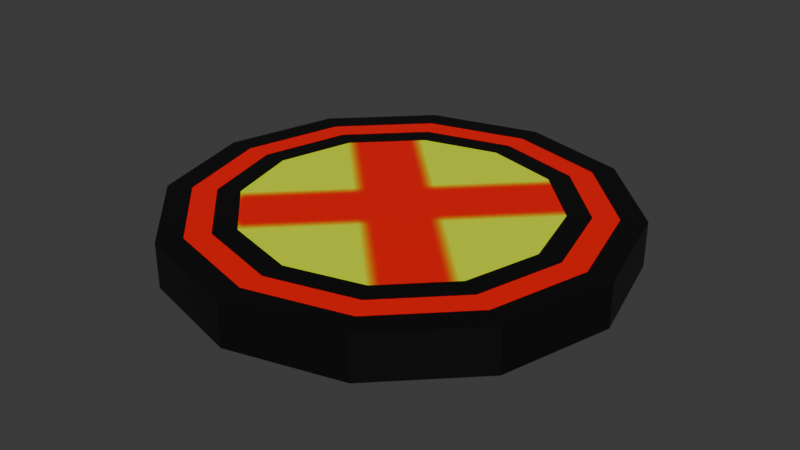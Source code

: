 # Source: Landing_Platform.blend  (saved by Blender 5.2.44; exported with 4.5.12 LTS)
import bpy
from mathutils import Matrix  # noqa: F401  (used for matrix-valued properties, if any)

bpy.ops.wm.read_factory_settings(use_empty=True)
scene = bpy.context.scene
scene.name = 'Scene'

# ---- images (referenced by path relative to the original .blend; pixels are not part of the script)
import os
ASSET_DIR = os.environ.get("B2B_ASSET_DIR", "")  # directory of the original .blend (textures are referenced by path, not embedded)
HERE = os.path.dirname(os.path.abspath(__file__))  # packed textures are extracted next to this script under _unpacked/

def load_image(name, relpath, width, height, colorspace="sRGB"):
    """Load a texture the original file referenced (path relative to the .blend, or extracted next to this script)."""
    p = next((c for c in (os.path.join(HERE, relpath), os.path.join(ASSET_DIR, relpath)) if relpath and os.path.exists(c)), "")
    if p:
        img = bpy.data.images.load(p, check_existing=True)
        img.name = name
    else:  # same state as the original file: an image datablock whose file is absent (Cycles renders it pink)
        img = bpy.data.images.new(name, width, height)
        img.source = "FILE"
        img.filepath = "//" + (relpath or name)
    img.colorspace_settings.name = colorspace
    return img
img_color_atlas_png = load_image('Color Atlas.png', '_unpacked/Color_Atlas.21f376fa.png', 256, 256, 'sRGB')

# ---- materials (node trees are filled in below, after node groups)
mat_landing_platform = bpy.data.materials.new('Landing_Platform')
mat_landing_platform.diffuse_color = (0.5606, 0.6487, 0.8, 1.0)
mat_landing_platform.roughness = 0.5

# ---- material node trees
mat_landing_platform.use_nodes = True; mat_landing_platform.node_tree.nodes.clear()
_N = mat_landing_platform.node_tree.nodes; _L = mat_landing_platform.node_tree.links
n0 = _N.new('ShaderNodeBsdfPrincipled'); n0.name = 'Principled BSDF'; n0.location = (44, 318)
n0.inputs[10].default_value = 0.005
n1 = _N.new('ShaderNodeOutputMaterial'); n1.name = 'Material Output'; n1.location = (324, 318)
n2 = _N.new('ShaderNodeTexImage'); n2.name = 'Image Texture'; n2.location = (-337, 307)
n2.image = img_color_atlas_png
_L.new(n2.outputs[0], n0.inputs[0])
_L.new(n0.outputs[0], n1.inputs[0])
n1.is_active_output = True

# ---- world
world_world = bpy.data.worlds.new('World'); scene.world = world_world
world_world.use_nodes = True; world_world.node_tree.nodes.clear()
_N = world_world.node_tree.nodes; _L = world_world.node_tree.links
n0 = _N.new('ShaderNodeOutputWorld'); n0.name = 'World Output'; n0.location = (200, 100)
n1 = _N.new('ShaderNodeBackground'); n1.name = 'Background'; n1.location = (-200, 100)
n1.inputs[0].default_value = (0.05088, 0.05088, 0.05088, 1.0)
_L.new(n1.outputs[0], n0.inputs[0])
n0.is_active_output = True
world_world.color = (0.05088, 0.05088, 0.05088)
world_world.sun_shadow_jitter_overblur = 0.0

# ---- meshes
me_landing_platform = bpy.data.meshes.new('Landing_Platform')
me_landing_platform.from_pydata([(3.974e-08, 2.5, -0.25), (1.25, 2.165, -0.25), (2.165, 1.25, -0.25), (2.5, -1.887e-08, -0.25), (2.165, -1.25, -0.25), (1.25, -2.165, -0.25), (3.974e-08, -2.5, -0.25), (-1.25, -2.165, -0.25), (-2.165, -1.25, -0.25), (-2.5, -1.887e-08, -0.25), (-2.165, 1.25, -0.25), (-1.25, 2.165, -0.25), (0.8478, 1.468, 0.25), (1.468, 0.8478, 0.25), (1.696, 3.144e-08, 0.25), (1.468, -0.8478, 0.25), (0.8478, -1.468, 0.25), (5.301e-08, -1.696, 0.25), (-0.8478, -1.468, 0.25), (-1.468, -0.8478, 0.25), (-1.696, 7.843e-09, 0.25), (-1.468, 0.8478, 0.25), (-0.8478, 1.468, 0.25), (2.155e-08, 1.696, 0.25), (3.974e-08, 2.5, 0.25), (1.25, 2.165, 0.25), (2.165, 1.25, 0.25), (2.5, 1.887e-08, 0.25), (2.165, -1.25, 0.25), (1.25, -2.165, 0.25), (3.974e-08, -2.5, 0.25), (-1.25, -2.165, 0.25), (-2.165, -1.25, 0.25), (-2.5, 1.887e-08, 0.25), (-2.165, 1.25, 0.25), (-1.25, 2.165, 0.25), (4.121e-08, 2.226, 0.25), (1.113, 1.928, 0.25), (1.928, 1.113, 0.25), (2.226, 1.964e-08, 0.25), (1.928, -1.113, 0.25), (1.113, -1.928, 0.25), (4.121e-08, -2.226, 0.25), (-1.113, -1.928, 0.25), (-1.928, -1.113, 0.25), (-2.226, 1.964e-08, 0.25), (-1.928, 1.113, 0.25), (-1.113, 1.928, 0.25), (4.121e-08, 1.951, 0.25), (0.9753, 1.689, 0.25), (1.689, 0.9753, 0.25), (1.951, 1.964e-08, 0.25), (1.689, -0.9753, 0.25), (0.9753, -1.689, 0.25), (4.121e-08, -1.951, 0.25), (-0.9753, -1.689, 0.25), (-1.689, -0.9753, 0.25), (-1.951, 1.964e-08, 0.25), (-1.689, 0.9753, 0.25), (-0.9753, 1.689, 0.25)], [], [(0, 24, 25, 1), (1, 25, 26, 2), (2, 26, 27, 3), (3, 27, 28, 4), (4, 28, 29, 5), (5, 29, 30, 6), (6, 30, 31, 7), (7, 31, 32, 8), (8, 32, 33, 9), (9, 33, 34, 10), (10, 34, 35, 11), (11, 35, 24, 0), (0, 1, 2, 3, 4, 5, 6, 7, 8, 9, 10, 11), (23, 22, 21, 20, 19, 18, 17, 16, 15, 14, 13, 12), (36, 37, 25, 24), (37, 38, 26, 25), (38, 39, 27, 26), (39, 40, 28, 27), (40, 41, 29, 28), (41, 42, 30, 29), (42, 43, 31, 30), (43, 44, 32, 31), (44, 45, 33, 32), (45, 46, 34, 33), (46, 47, 35, 34), (47, 36, 24, 35), (48, 49, 37, 36), (49, 50, 38, 37), (50, 51, 39, 38), (51, 52, 40, 39), (52, 53, 41, 40), (53, 54, 42, 41), (54, 55, 43, 42), (55, 56, 44, 43), (56, 57, 45, 44), (57, 58, 46, 45), (58, 59, 47, 46), (59, 48, 36, 47), (23, 12, 49, 48), (12, 13, 50, 49), (13, 14, 51, 50), (14, 15, 52, 51), (15, 16, 53, 52), (16, 17, 54, 53), (17, 18, 55, 54), (18, 19, 56, 55), (19, 20, 57, 56), (20, 21, 58, 57), (21, 22, 59, 58), (22, 23, 48, 59)])
me_landing_platform.polygons.foreach_set('use_smooth', [True] * 50)
_k = set([(0, 1), (0, 11), (0, 24), (1, 2), (1, 25), (2, 3), (2, 26), (3, 4), (3, 27), (4, 5), (4, 28), (5, 6), (5, 29), (6, 7), (6, 30), (7, 8), (7, 31), (8, 9), (8, 32), (9, 10), (9, 33), (10, 11), (10, 34), (11, 35), (12, 13), (12, 23), (13, 14), (14, 15), (15, 16), (16, 17), (17, 18), (18, 19), (19, 20), (20, 21), (21, 22), (22, 23), (24, 25), (24, 35), (25, 26), (26, 27), (27, 28), (28, 29), (29, 30), (30, 31), (31, 32), (32, 33), (33, 34), (34, 35), (36, 37), (36, 47), (37, 38), (38, 39), (39, 40), (40, 41), (41, 42), (42, 43), (43, 44), (44, 45), (45, 46), (46, 47), (48, 49), (48, 59), (49, 50), (50, 51), (51, 52), (52, 53), (53, 54), (54, 55), (55, 56), (56, 57), (57, 58), (58, 59)])
me_landing_platform.attributes.new('sharp_edge', 'BOOLEAN', 'EDGE').data.foreach_set('value', [ (min(e.vertices), max(e.vertices)) in _k for e in me_landing_platform.edges])
_uv = me_landing_platform.uv_layers.new(name='UVMap')
_uv.uv.foreach_set('vector', [0.9423, 0.474, 0.9131, 0.474, 0.9131, 0.4086, 0.9423, 0.4086, 0.9423, 0.4086, 0.9131, 0.4086, 0.9131, 0.3331, 0.9423, 0.3331, 0.9423, 0.3331, 0.9131, 0.3331, 0.9131, 0.2677, 0.9423, 0.2677, 0.9423, 0.6889, 0.9131, 0.6889, 0.9131, 0.6236, 0.9423, 0.6236, 0.9423, 0.6236, 0.9131, 0.6236, 0.9131, 0.5481, 0.9423, 0.5481, 0.9423, 0.5481, 0.9131, 0.5481, 0.9131, 0.4827, 0.9423, 0.4827, 0.951, 0.2677, 0.9802, 0.2677, 0.9802, 0.3331, 0.951, 0.3331, 0.951, 0.3331, 0.9802, 0.3331, 0.9802, 0.4086, 0.951, 0.4086, 0.951, 0.4086, 0.9802, 0.4086, 0.9802, 0.474, 0.951, 0.474, 0.951, 0.4827, 0.9802, 0.4827, 0.9802, 0.5481, 0.951, 0.5481, 0.951, 0.5481, 0.9802, 0.5481, 0.9802, 0.6236, 0.951, 0.6236, 0.951, 0.6236, 0.9802, 0.6236, 0.9802, 0.6889, 0.951, 0.6889, 0.4671, 0.7854, 0.4635, 0.7791, 0.4635, 0.7718, 0.4671, 0.7655, 0.4734, 0.7618, 0.4807, 0.7618, 0.487, 0.7655, 0.4907, 0.7718, 0.4907, 0.7791, 0.487, 0.7854, 0.4807, 0.789, 0.4734, 0.789, 0.4138, 0.9811, 0.4017, 0.9602, 0.4017, 0.936, 0.4138, 0.915, 0.4348, 0.9029, 0.459, 0.9029, 0.4799, 0.915, 0.492, 0.936, 0.492, 0.9602, 0.4799, 0.9811, 0.459, 0.9932, 0.4348, 0.9932, 0.9037, 0.9595, 0.9264, 0.9726, 0.9248, 0.9786, 0.8993, 0.9639, 0.9264, 0.9726, 0.9525, 0.9726, 0.9541, 0.9786, 0.9248, 0.9786, 0.9525, 0.9726, 0.9752, 0.9595, 0.9796, 0.9639, 0.9541, 0.9786, 0.9752, 0.9595, 0.9882, 0.9369, 0.9942, 0.9385, 0.9796, 0.9639, 0.9882, 0.9369, 0.9882, 0.9108, 0.9942, 0.9091, 0.9942, 0.9385, 0.9882, 0.9108, 0.9752, 0.8881, 0.9796, 0.8837, 0.9942, 0.9091, 0.9752, 0.8881, 0.9525, 0.875, 0.9541, 0.869, 0.9796, 0.8837, 0.9525, 0.875, 0.9264, 0.875, 0.9248, 0.869, 0.9541, 0.869, 0.9264, 0.875, 0.9037, 0.8881, 0.8993, 0.8837, 0.9248, 0.869, 0.9037, 0.8881, 0.8907, 0.9108, 0.8847, 0.9091, 0.8993, 0.8837, 0.8907, 0.9108, 0.8907, 0.9369, 0.8847, 0.9385, 0.8847, 0.9091, 0.8907, 0.9369, 0.9037, 0.9595, 0.8993, 0.9639, 0.8847, 0.9385, 0.4132, 0.871, 0.4283, 0.8798, 0.4271, 0.8844, 0.4098, 0.8744, 0.4283, 0.8798, 0.4457, 0.8798, 0.447, 0.8844, 0.4271, 0.8844, 0.4457, 0.8798, 0.4608, 0.871, 0.4642, 0.8744, 0.447, 0.8844, 0.4608, 0.871, 0.4696, 0.8559, 0.4742, 0.8572, 0.4642, 0.8744, 0.4696, 0.8559, 0.4696, 0.8385, 0.4742, 0.8372, 0.4742, 0.8572, 0.4696, 0.8385, 0.4608, 0.8234, 0.4642, 0.82, 0.4742, 0.8372, 0.4608, 0.8234, 0.4457, 0.8147, 0.447, 0.81, 0.4642, 0.82, 0.4457, 0.8147, 0.4283, 0.8147, 0.4271, 0.81, 0.447, 0.81, 0.4283, 0.8147, 0.4132, 0.8234, 0.4098, 0.82, 0.4271, 0.81, 0.4132, 0.8234, 0.4045, 0.8385, 0.3999, 0.8372, 0.4098, 0.82, 0.4045, 0.8385, 0.4045, 0.8559, 0.3999, 0.8572, 0.3999, 0.8372, 0.4045, 0.8559, 0.4132, 0.871, 0.4098, 0.8744, 0.3999, 0.8572, 0.906, 0.8212, 0.9269, 0.8333, 0.9251, 0.8401, 0.901, 0.8262, 0.9269, 0.8333, 0.9511, 0.8333, 0.9529, 0.8401, 0.9251, 0.8401, 0.9511, 0.8333, 0.9721, 0.8212, 0.977, 0.8262, 0.9529, 0.8401, 0.9721, 0.8212, 0.9842, 0.8002, 0.991, 0.8021, 0.977, 0.8262, 0.9842, 0.8002, 0.9842, 0.776, 0.991, 0.7742, 0.991, 0.8021, 0.9842, 0.776, 0.9721, 0.7551, 0.977, 0.7501, 0.991, 0.7742, 0.9721, 0.7551, 0.9511, 0.743, 0.9529, 0.7362, 0.977, 0.7501, 0.9511, 0.743, 0.9269, 0.743, 0.9251, 0.7362, 0.9529, 0.7362, 0.9269, 0.743, 0.906, 0.7551, 0.901, 0.7501, 0.9251, 0.7362, 0.906, 0.7551, 0.8939, 0.776, 0.8871, 0.7742, 0.901, 0.7501, 0.8939, 0.776, 0.8939, 0.8002, 0.8871, 0.8021, 0.8871, 0.7742, 0.8939, 0.8002, 0.906, 0.8212, 0.901, 0.8262, 0.8871, 0.8021])
me_landing_platform.materials.append(mat_landing_platform)
me_landing_platform.update()
me_landing_platform.normals_split_custom_set([tuple(v) for v in zip(*[iter([0.2588, 0.9659, 0.0, 0.2588, 0.9659, 0.0, 0.2588, 0.9659, 0.0, 0.2588, 0.9659, 0.0, 0.7071, 0.7071, 0.0, 0.7071, 0.7071, 0.0, 0.7071, 0.7071, 0.0, 0.7071, 0.7071, 0.0, 0.9659, 0.2588, 0.0, 0.9659, 0.2588, 0.0, 0.9659, 0.2588, 0.0, 0.9659, 0.2588, 0.0, 0.9659, -0.2588, 0.0, 0.9659, -0.2588, 0.0, 0.9659, -0.2588, 0.0, 0.9659, -0.2588, 0.0, 0.7071, -0.7071, 0.0, 0.7071, -0.7071, 0.0, 0.7071, -0.7071, 0.0, 0.7071, -0.7071, 0.0, 0.2588, -0.9659, 0.0, 0.2588, -0.9659, 0.0, 0.2588, -0.9659, 0.0, 0.2588, -0.9659, 0.0, -0.2588, -0.9659, 0.0, -0.2588, -0.9659, 0.0, -0.2588, -0.9659, 0.0, -0.2588, -0.9659, 0.0, -0.7071, -0.7071, 0.0, -0.7071, -0.7071, 0.0, -0.7071, -0.7071, 0.0, -0.7071, -0.7071, 0.0, -0.9659, -0.2588, 0.0, -0.9659, -0.2588, 0.0, -0.9659, -0.2588, 0.0, -0.9659, -0.2588, 0.0, -0.9659, 0.2588, 0.0, -0.9659, 0.2588, 0.0, -0.9659, 0.2588, 0.0, -0.9659, 0.2588, 0.0, -0.7071, 0.7071, 0.0, -0.7071, 0.7071, 0.0, -0.7071, 0.7071, 0.0, -0.7071, 0.7071, 0.0, -0.2588, 0.9659, 0.0, -0.2588, 0.9659, 0.0, -0.2588, 0.9659, 0.0, -0.2588, 0.9659, 0.0, -7.947e-10, -7.289e-08, -1.0, -7.947e-10, -7.289e-08, -1.0, -7.947e-10, -7.289e-08, -1.0, -7.947e-10, -7.289e-08, -1.0, -7.947e-10, -7.289e-08, -1.0, -7.947e-10, -7.289e-08, -1.0, -7.947e-10, -7.289e-08, -1.0, -7.947e-10, -7.289e-08, -1.0, -7.947e-10, -7.289e-08, -1.0, -7.947e-10, -7.289e-08, -1.0, -7.947e-10, -7.289e-08, -1.0, -7.947e-10, -7.289e-08, -1.0, 8.638e-09, 7.467e-08, 1.0, 8.638e-09, 7.467e-08, 1.0, 8.638e-09, 7.467e-08, 1.0, 8.638e-09, 7.467e-08, 1.0, 8.638e-09, 7.467e-08, 1.0, 8.638e-09, 7.467e-08, 1.0, 8.638e-09, 7.467e-08, 1.0, 8.638e-09, 7.467e-08, 1.0, 8.638e-09, 7.467e-08, 1.0, 8.638e-09, 7.467e-08, 1.0, 8.638e-09, 7.467e-08, 1.0, 8.638e-09, 7.467e-08, 1.0, 0.0, 8.64e-08, 1.0, -4.608e-08, 7.254e-08, 1.0, -4.608e-08, 7.254e-08, 1.0, 0.0, 8.64e-08, 1.0, -4.608e-08, 7.254e-08, 1.0, -4.608e-08, 6.464e-08, 1.0, -4.608e-08, 6.464e-08, 1.0, -4.608e-08, 7.254e-08, 1.0, -4.608e-08, 6.464e-08, 1.0, 0.0, 7.06e-08, 1.0, 0.0, 7.06e-08, 1.0, -4.608e-08, 6.464e-08, 1.0, 0.0, 7.06e-08, 1.0, 2.304e-08, 5.253e-08, 1.0, 2.304e-08, 5.253e-08, 1.0, 0.0, 7.06e-08, 1.0, 2.304e-08, 5.253e-08, 1.0, 4.608e-08, 2.038e-08, 1.0, 4.608e-08, 2.038e-08, 1.0, 2.304e-08, 5.253e-08, 1.0, 4.608e-08, 2.038e-08, 1.0, 0.0, 6.306e-09, 1.0, 0.0, 6.306e-09, 1.0, 4.608e-08, 2.038e-08, 1.0, 0.0, 6.306e-09, 1.0, -6.912e-08, 2.038e-08, 1.0, -6.912e-08, 2.038e-08, 1.0, 0.0, 6.306e-09, 1.0, -6.912e-08, 2.038e-08, 1.0, -4.608e-08, 5.253e-08, 1.0, -4.608e-08, 5.253e-08, 1.0, -6.912e-08, 2.038e-08, 1.0, -4.608e-08, 5.253e-08, 1.0, 0.0, 7.06e-08, 1.0, 0.0, 7.06e-08, 1.0, -4.608e-08, 5.253e-08, 1.0, 0.0, 7.06e-08, 1.0, 2.304e-08, 6.464e-08, 1.0, 2.304e-08, 6.464e-08, 1.0, 0.0, 7.06e-08, 1.0, 2.304e-08, 6.464e-08, 1.0, 2.304e-08, 7.254e-08, 1.0, 2.304e-08, 7.254e-08, 1.0, 2.304e-08, 6.464e-08, 1.0, 2.304e-08, 7.254e-08, 1.0, 0.0, 8.64e-08, 1.0, 0.0, 8.64e-08, 1.0, 2.304e-08, 7.254e-08, 1.0, -1.294e-08, 5.76e-08, 1.0, -1.294e-08, 6.807e-08, 1.0, -1.294e-08, 6.807e-08, 1.0, -1.294e-08, 5.76e-08, 1.0, -1.294e-08, 6.807e-08, 1.0, 5.175e-08, 7.951e-08, 1.0, 5.175e-08, 7.951e-08, 1.0, -1.294e-08, 6.807e-08, 1.0, 5.175e-08, 7.951e-08, 1.0, 1.163e-14, 8.076e-08, 1.0, 1.628e-14, 8.076e-08, 1.0, 5.175e-08, 7.951e-08, 1.0, 1.163e-14, 8.076e-08, 1.0, -7.762e-08, 9.957e-08, 1.0, -7.762e-08, 9.957e-08, 1.0, 1.628e-14, 8.076e-08, 1.0, -7.762e-08, 9.957e-08, 1.0, -2.587e-08, 1.166e-07, 1.0, -2.587e-08, 1.166e-07, 1.0, -7.762e-08, 9.957e-08, 1.0, -2.587e-08, 1.166e-07, 1.0, -1.294e-08, 1.152e-07, 1.0, -1.294e-08, 1.152e-07, 1.0, -2.587e-08, 1.166e-07, 1.0, -1.294e-08, 1.152e-07, 1.0, 1.294e-08, 1.166e-07, 1.0, 1.294e-08, 1.166e-07, 1.0, -1.294e-08, 1.152e-07, 1.0, 1.294e-08, 1.166e-07, 1.0, 7.762e-08, 9.957e-08, 1.0, 7.762e-08, 9.957e-08, 1.0, 1.294e-08, 1.166e-07, 1.0, 7.762e-08, 9.957e-08, 1.0, 1.163e-14, 8.076e-08, 1.0, 1.628e-14, 8.076e-08, 1.0, 7.762e-08, 9.957e-08, 1.0, 1.163e-14, 8.076e-08, 1.0, -7.762e-08, 7.951e-08, 1.0, -7.762e-08, 7.951e-08, 1.0, 1.628e-14, 8.076e-08, 1.0, -7.762e-08, 7.951e-08, 1.0, -2.587e-08, 6.807e-08, 1.0, -2.587e-08, 6.807e-08, 1.0, -7.762e-08, 7.951e-08, 1.0, -2.587e-08, 6.807e-08, 1.0, -1.294e-08, 5.76e-08, 1.0, -1.294e-08, 5.76e-08, 1.0, -2.587e-08, 6.807e-08, 1.0, 1.603e-08, 9.382e-08, 1.0, -1.603e-08, 9.854e-08, 1.0, -1.603e-08, 9.854e-08, 1.0, 1.603e-08, 9.382e-08, 1.0, -1.603e-08, 9.854e-08, 1.0, -9.619e-08, 8.987e-08, 1.0, -9.619e-08, 8.987e-08, 1.0, -1.603e-08, 9.854e-08, 1.0, -9.619e-08, 8.987e-08, 1.0, -7.754e-15, 6.874e-08, 1.0, -5.428e-15, 6.874e-08, 1.0, -9.619e-08, 8.987e-08, 1.0, -7.754e-15, 6.874e-08, 1.0, 9.619e-08, 5.284e-08, 1.0, 9.619e-08, 5.284e-08, 1.0, -5.428e-15, 6.874e-08, 1.0, 9.619e-08, 5.284e-08, 1.0, 3.206e-08, 5.36e-08, 1.0, 3.206e-08, 5.36e-08, 1.0, 9.619e-08, 5.284e-08, 1.0, 3.206e-08, 5.36e-08, 1.0, 0.0, 6.254e-08, 1.0, 0.0, 6.254e-08, 1.0, 3.206e-08, 5.36e-08, 1.0, 0.0, 6.254e-08, 1.0, -6.413e-08, 5.36e-08, 1.0, -6.413e-08, 5.36e-08, 1.0, 0.0, 6.254e-08, 1.0, -6.413e-08, 5.36e-08, 1.0, -6.413e-08, 5.284e-08, 1.0, -6.413e-08, 5.284e-08, 1.0, -6.413e-08, 5.36e-08, 1.0, -6.413e-08, 5.284e-08, 1.0, 0.0, 6.874e-08, 1.0, 0.0, 6.874e-08, 1.0, -6.413e-08, 5.284e-08, 1.0, 0.0, 6.874e-08, 1.0, 0.0, 8.987e-08, 1.0, 0.0, 8.987e-08, 1.0, 0.0, 6.874e-08, 1.0, 0.0, 8.987e-08, 1.0, 0.0, 9.854e-08, 1.0, 0.0, 9.854e-08, 1.0, 0.0, 8.987e-08, 1.0, 0.0, 9.854e-08, 1.0, 1.603e-08, 9.382e-08, 1.0, 1.603e-08, 9.382e-08, 1.0, 0.0, 9.854e-08, 1.0])] * 3)])

# ---- objects
ob_landing_platform = bpy.data.objects.new('Landing_Platform', me_landing_platform)

# ---- transforms, parenting, visibility, modifiers, constraints
ob_landing_platform.location = (0.0, 0.0, 0.0)

# ---- collection membership
scene.collection.objects.link(ob_landing_platform)

# ---- scene / render settings (as saved in the file)
scene.frame_start = 1; scene.frame_end = 250; scene.frame_set(2)
scene.render.engine = 'BLENDER_EEVEE_NEXT'
scene.render.bake_bias = 0.0
scene.render.bake_samples = 0
scene.render.compositor_device = 'GPU'
scene.eevee.use_volume_custom_range = False
scene.eevee.fast_gi_thickness_near = 0.1
scene.eevee.fast_gi_thickness_far = 0.0
scene.eevee.ray_tracing_options.screen_trace_thickness = 0.1
bpy.context.view_layer.update()

# ---- added for rendering (the .blend has no active camera and no usable light): camera, sun
cam_auto = bpy.data.cameras.new('AutoCamera')
cam_auto.lens = 50.0
cam_auto.sensor_width = 36.0
cam_auto.clip_end = 1000.0
ob_auto_camera = bpy.data.objects.new('AutoCamera', cam_auto)
scene.collection.objects.link(ob_auto_camera)
ob_auto_camera.location = (6.55866, -7.87039, 5.24693)
ob_auto_camera.rotation_euler = (1.09748, -7.21219e-08, 0.694738)
scene.camera = ob_auto_camera
light_auto_sun = bpy.data.lights.new('AutoSun', 'SUN')
light_auto_sun.energy = 3.0
light_auto_sun.angle = 0.0523599
ob_auto_sun = bpy.data.objects.new('AutoSun', light_auto_sun)
scene.collection.objects.link(ob_auto_sun)
ob_auto_sun.rotation_euler = (0.872665, 0.174533, 0.523599)
bpy.context.view_layer.update()
